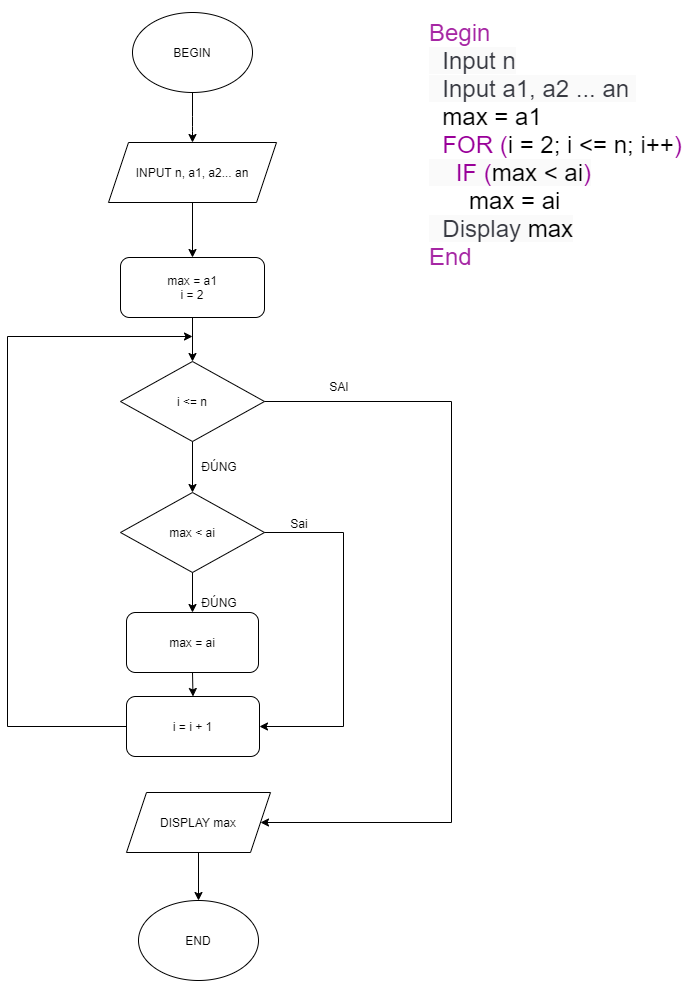

The diagram above was exported from draw.io. Its source (the exported page's mxGraphModel, read from the mxfile embedded in the PNG):
<mxGraphModel dx="782" dy="2637" grid="1" gridSize="12" guides="1" tooltips="1" connect="1" arrows="1" fold="1" page="1" pageScale="1" pageWidth="850" pageHeight="1100" math="0" shadow="0">
  <root>
    <mxCell id="0" />
    <mxCell id="1" parent="0" />
    <mxCell id="UjlOum423Yd-VRqWPQD--14" value="BEGIN" style="ellipse;whiteSpace=wrap;html=1;" parent="1" vertex="1">
      <mxGeometry x="281" y="-2124" width="120" height="80" as="geometry" />
    </mxCell>
    <mxCell id="UjlOum423Yd-VRqWPQD--49" style="edgeStyle=orthogonalEdgeStyle;rounded=0;orthogonalLoop=1;jettySize=auto;html=1;exitX=0.5;exitY=1;exitDx=0;exitDy=0;entryX=0.5;entryY=0;entryDx=0;entryDy=0;fontSize=12;" parent="1" source="UjlOum423Yd-VRqWPQD--16" target="UjlOum423Yd-VRqWPQD--40" edge="1">
      <mxGeometry relative="1" as="geometry" />
    </mxCell>
    <mxCell id="UjlOum423Yd-VRqWPQD--16" value="INPUT n, a1, a2... an" style="shape=parallelogram;perimeter=parallelogramPerimeter;whiteSpace=wrap;html=1;fixedSize=1;" parent="1" vertex="1">
      <mxGeometry x="257" y="-1994" width="168" height="60" as="geometry" />
    </mxCell>
    <mxCell id="UjlOum423Yd-VRqWPQD--21" value="" style="endArrow=classic;html=1;exitX=0.5;exitY=1;exitDx=0;exitDy=0;" parent="1" edge="1">
      <mxGeometry width="50" height="50" relative="1" as="geometry">
        <mxPoint x="341" y="-2044.0000000000002" as="sourcePoint" />
        <mxPoint x="341" y="-1994.0000000000002" as="targetPoint" />
        <Array as="points">
          <mxPoint x="341" y="-2010" />
        </Array>
      </mxGeometry>
    </mxCell>
    <mxCell id="UjlOum423Yd-VRqWPQD--24" value="&lt;span class=&quot;hljs-keyword&quot; style=&quot;box-sizing: border-box ; color: rgb(166 , 38 , 164) ; font-size: 24px ; font-style: normal ; font-weight: 400 ; letter-spacing: normal ; text-align: left ; text-indent: 0px ; text-transform: none ; word-spacing: 0px&quot;&gt;Begin&lt;/span&gt;&lt;br style=&quot;box-sizing: border-box ; color: rgb(56 , 58 , 66) ; font-size: 24px ; font-style: normal ; font-weight: 400 ; letter-spacing: normal ; text-align: left ; text-indent: 0px ; text-transform: none ; word-spacing: 0px&quot;&gt;&lt;span style=&quot;color: rgb(56 , 58 , 66) ; font-size: 24px ; font-style: normal ; font-weight: 400 ; letter-spacing: normal ; text-align: left ; text-indent: 0px ; text-transform: none ; word-spacing: 0px ; background-color: rgb(250 , 250 , 250) ; display: inline ; float: none&quot;&gt;&amp;nbsp; Input n&lt;br&gt;&amp;nbsp; Input a1, a2 ... an&amp;nbsp;&lt;br&gt;&lt;/span&gt;&amp;nbsp; max = a1&lt;br&gt;&amp;nbsp; &lt;font color=&quot;#990099&quot;&gt;FOR (&lt;/font&gt;i = 2; i &amp;lt;= n; i++&lt;font color=&quot;#990099&quot;&gt;)&lt;/font&gt;&lt;br style=&quot;box-sizing: border-box ; color: rgb(56 , 58 , 66) ; font-size: 24px ; font-style: normal ; font-weight: 400 ; letter-spacing: normal ; text-align: left ; text-indent: 0px ; text-transform: none ; word-spacing: 0px&quot;&gt;&lt;span style=&quot;color: rgb(56 , 58 , 66) ; font-size: 24px ; font-style: normal ; font-weight: 400 ; letter-spacing: normal ; text-align: left ; text-indent: 0px ; text-transform: none ; word-spacing: 0px ; background-color: rgb(250 , 250 , 250) ; display: inline ; float: none&quot;&gt;&amp;nbsp; &amp;nbsp;&amp;nbsp;&lt;/span&gt;&lt;span style=&quot;font-size: 24px ; font-style: normal ; font-weight: 400 ; letter-spacing: normal ; text-align: left ; text-indent: 0px ; text-transform: none ; word-spacing: 0px ; background-color: rgb(250 , 250 , 250) ; display: inline ; float: none&quot;&gt;&lt;font color=&quot;#990099&quot;&gt;IF (&lt;/font&gt;max &amp;lt; ai&lt;font color=&quot;#990099&quot;&gt;)&lt;br&gt;&lt;/font&gt;&lt;/span&gt;&amp;nbsp; &amp;nbsp; &amp;nbsp; max = ai&lt;br style=&quot;box-sizing: border-box ; color: rgb(56 , 58 , 66) ; font-size: 24px ; font-style: normal ; font-weight: 400 ; letter-spacing: normal ; text-align: left ; text-indent: 0px ; text-transform: none ; word-spacing: 0px&quot;&gt;&lt;span style=&quot;color: rgb(56 , 58 , 66) ; font-size: 24px ; font-style: normal ; font-weight: 400 ; letter-spacing: normal ; text-align: left ; text-indent: 0px ; text-transform: none ; word-spacing: 0px ; background-color: rgb(250 , 250 , 250) ; display: inline ; float: none&quot;&gt;&amp;nbsp; Display &lt;/span&gt;&lt;span style=&quot;font-size: 24px ; font-style: normal ; font-weight: 400 ; letter-spacing: normal ; text-align: left ; text-indent: 0px ; text-transform: none ; word-spacing: 0px ; background-color: rgb(250 , 250 , 250) ; display: inline ; float: none&quot;&gt;max&lt;/span&gt;&lt;br style=&quot;box-sizing: border-box ; color: rgb(56 , 58 , 66) ; font-size: 24px ; font-style: normal ; font-weight: 400 ; letter-spacing: normal ; text-align: left ; text-indent: 0px ; text-transform: none ; word-spacing: 0px&quot;&gt;&lt;span class=&quot;hljs-keyword&quot; style=&quot;box-sizing: border-box ; color: rgb(166 , 38 , 164) ; font-size: 24px ; font-style: normal ; font-weight: 400 ; letter-spacing: normal ; text-align: left ; text-indent: 0px ; text-transform: none ; word-spacing: 0px&quot;&gt;End&lt;/span&gt;" style="text;html=1;align=left;verticalAlign=middle;whiteSpace=wrap;rounded=0;fontSize=24;" parent="1" vertex="1">
      <mxGeometry x="576" y="-2136" width="264" height="288" as="geometry" />
    </mxCell>
    <mxCell id="UjlOum423Yd-VRqWPQD--54" style="edgeStyle=orthogonalEdgeStyle;rounded=0;orthogonalLoop=1;jettySize=auto;html=1;exitX=0.5;exitY=1;exitDx=0;exitDy=0;entryX=0.5;entryY=0;entryDx=0;entryDy=0;fontSize=12;" parent="1" source="UjlOum423Yd-VRqWPQD--40" target="UjlOum423Yd-VRqWPQD--52" edge="1">
      <mxGeometry relative="1" as="geometry" />
    </mxCell>
    <mxCell id="UjlOum423Yd-VRqWPQD--40" value="max = a1&lt;br&gt;i = 2" style="rounded=1;whiteSpace=wrap;html=1;strokeColor=#000000;fillColor=none;fontSize=12;align=center;labelBackgroundColor=none;" parent="1" vertex="1">
      <mxGeometry x="269" y="-1879" width="144" height="60" as="geometry" />
    </mxCell>
    <mxCell id="UjlOum423Yd-VRqWPQD--66" style="edgeStyle=orthogonalEdgeStyle;rounded=0;orthogonalLoop=1;jettySize=auto;html=1;exitX=0.5;exitY=1;exitDx=0;exitDy=0;entryX=0.5;entryY=0;entryDx=0;entryDy=0;fontSize=12;" parent="1" source="UjlOum423Yd-VRqWPQD--42" target="UjlOum423Yd-VRqWPQD--50" edge="1">
      <mxGeometry relative="1" as="geometry">
        <Array as="points">
          <mxPoint x="347" y="-1236" />
        </Array>
      </mxGeometry>
    </mxCell>
    <mxCell id="UjlOum423Yd-VRqWPQD--42" value="DISPLAY max" style="shape=parallelogram;perimeter=parallelogramPerimeter;whiteSpace=wrap;html=1;fixedSize=1;strokeColor=#000000;fillColor=none;fontSize=12;align=center;" parent="1" vertex="1">
      <mxGeometry x="275" y="-1344" width="144" height="60" as="geometry" />
    </mxCell>
    <mxCell id="UjlOum423Yd-VRqWPQD--50" value="END&lt;br&gt;" style="ellipse;whiteSpace=wrap;html=1;strokeColor=#000000;fillColor=none;fontSize=12;align=center;" parent="1" vertex="1">
      <mxGeometry x="287" y="-1236" width="120" height="80" as="geometry" />
    </mxCell>
    <mxCell id="UjlOum423Yd-VRqWPQD--61" style="edgeStyle=orthogonalEdgeStyle;rounded=0;orthogonalLoop=1;jettySize=auto;html=1;exitX=0.5;exitY=1;exitDx=0;exitDy=0;entryX=0.5;entryY=0;entryDx=0;entryDy=0;fontSize=12;" parent="1" source="UjlOum423Yd-VRqWPQD--52" edge="1">
      <mxGeometry relative="1" as="geometry">
        <mxPoint x="341" y="-1644" as="targetPoint" />
      </mxGeometry>
    </mxCell>
    <mxCell id="UjlOum423Yd-VRqWPQD--77" style="edgeStyle=orthogonalEdgeStyle;rounded=0;orthogonalLoop=1;jettySize=auto;html=1;exitX=1;exitY=0.5;exitDx=0;exitDy=0;fontSize=12;entryX=1;entryY=0.5;entryDx=0;entryDy=0;" parent="1" source="UjlOum423Yd-VRqWPQD--52" target="UjlOum423Yd-VRqWPQD--42" edge="1">
      <mxGeometry relative="1" as="geometry">
        <mxPoint x="588" y="-1235.2157341452205" as="targetPoint" />
        <Array as="points">
          <mxPoint x="600" y="-1735" />
          <mxPoint x="600" y="-1314" />
        </Array>
      </mxGeometry>
    </mxCell>
    <mxCell id="UjlOum423Yd-VRqWPQD--52" value="i &amp;lt;= n" style="rhombus;whiteSpace=wrap;html=1;labelBackgroundColor=none;strokeColor=#000000;fillColor=none;fontSize=12;align=center;" parent="1" vertex="1">
      <mxGeometry x="269" y="-1775" width="144" height="80" as="geometry" />
    </mxCell>
    <mxCell id="UjlOum423Yd-VRqWPQD--65" style="edgeStyle=orthogonalEdgeStyle;rounded=0;orthogonalLoop=1;jettySize=auto;html=1;exitX=0.5;exitY=1;exitDx=0;exitDy=0;entryX=0.5;entryY=0;entryDx=0;entryDy=0;fontSize=12;" parent="1" source="UjlOum423Yd-VRqWPQD--60" target="UjlOum423Yd-VRqWPQD--64" edge="1">
      <mxGeometry relative="1" as="geometry" />
    </mxCell>
    <mxCell id="B3-vRWTSq015KH3eFgHM-5" style="edgeStyle=orthogonalEdgeStyle;rounded=0;orthogonalLoop=1;jettySize=auto;html=1;exitX=1;exitY=0.5;exitDx=0;exitDy=0;entryX=1;entryY=0.5;entryDx=0;entryDy=0;" parent="1" source="UjlOum423Yd-VRqWPQD--60" target="B3-vRWTSq015KH3eFgHM-2" edge="1">
      <mxGeometry relative="1" as="geometry">
        <mxPoint x="432" y="-1452" as="targetPoint" />
        <Array as="points">
          <mxPoint x="492" y="-1604" />
          <mxPoint x="492" y="-1410" />
        </Array>
      </mxGeometry>
    </mxCell>
    <mxCell id="UjlOum423Yd-VRqWPQD--60" value="max &amp;lt; ai" style="rhombus;whiteSpace=wrap;html=1;labelBackgroundColor=none;strokeColor=#000000;fillColor=none;fontSize=12;align=center;" parent="1" vertex="1">
      <mxGeometry x="269" y="-1644" width="144" height="80" as="geometry" />
    </mxCell>
    <mxCell id="UjlOum423Yd-VRqWPQD--79" style="edgeStyle=orthogonalEdgeStyle;rounded=0;orthogonalLoop=1;jettySize=auto;html=1;exitX=0;exitY=0.5;exitDx=0;exitDy=0;fontSize=12;" parent="1" source="B3-vRWTSq015KH3eFgHM-2" edge="1">
      <mxGeometry relative="1" as="geometry">
        <mxPoint x="341" y="-1800" as="targetPoint" />
        <Array as="points">
          <mxPoint x="156" y="-1410" />
          <mxPoint x="156" y="-1800" />
        </Array>
      </mxGeometry>
    </mxCell>
    <mxCell id="B3-vRWTSq015KH3eFgHM-4" style="edgeStyle=orthogonalEdgeStyle;rounded=0;orthogonalLoop=1;jettySize=auto;html=1;exitX=0.5;exitY=1;exitDx=0;exitDy=0;entryX=0.5;entryY=0;entryDx=0;entryDy=0;" parent="1" source="UjlOum423Yd-VRqWPQD--64" target="B3-vRWTSq015KH3eFgHM-2" edge="1">
      <mxGeometry relative="1" as="geometry" />
    </mxCell>
    <mxCell id="UjlOum423Yd-VRqWPQD--64" value="max = ai" style="rounded=1;whiteSpace=wrap;html=1;labelBackgroundColor=none;strokeColor=#000000;fillColor=none;fontSize=12;align=center;" parent="1" vertex="1">
      <mxGeometry x="275" y="-1524" width="132" height="60" as="geometry" />
    </mxCell>
    <mxCell id="UjlOum423Yd-VRqWPQD--68" value="ĐÚNG" style="text;html=1;strokeColor=none;fillColor=none;align=center;verticalAlign=middle;whiteSpace=wrap;rounded=0;labelBackgroundColor=none;fontSize=12;" parent="1" vertex="1">
      <mxGeometry x="348" y="-1680" width="40" height="20" as="geometry" />
    </mxCell>
    <mxCell id="UjlOum423Yd-VRqWPQD--69" value="ĐÚNG" style="text;html=1;strokeColor=none;fillColor=none;align=center;verticalAlign=middle;whiteSpace=wrap;rounded=0;labelBackgroundColor=none;fontSize=12;" parent="1" vertex="1">
      <mxGeometry x="348" y="-1544" width="40" height="20" as="geometry" />
    </mxCell>
    <mxCell id="UjlOum423Yd-VRqWPQD--78" value="SAI" style="text;html=1;strokeColor=none;fillColor=none;align=center;verticalAlign=middle;whiteSpace=wrap;rounded=0;labelBackgroundColor=none;fontSize=12;" parent="1" vertex="1">
      <mxGeometry x="468" y="-1760" width="40" height="20" as="geometry" />
    </mxCell>
    <mxCell id="B3-vRWTSq015KH3eFgHM-2" value="i = i + 1" style="rounded=1;whiteSpace=wrap;html=1;" parent="1" vertex="1">
      <mxGeometry x="275" y="-1440" width="133" height="60" as="geometry" />
    </mxCell>
    <mxCell id="B3-vRWTSq015KH3eFgHM-6" value="Sai" style="text;html=1;strokeColor=none;fillColor=none;align=center;verticalAlign=middle;whiteSpace=wrap;rounded=0;" parent="1" vertex="1">
      <mxGeometry x="428" y="-1623" width="40" height="20" as="geometry" />
    </mxCell>
  </root>
</mxGraphModel>